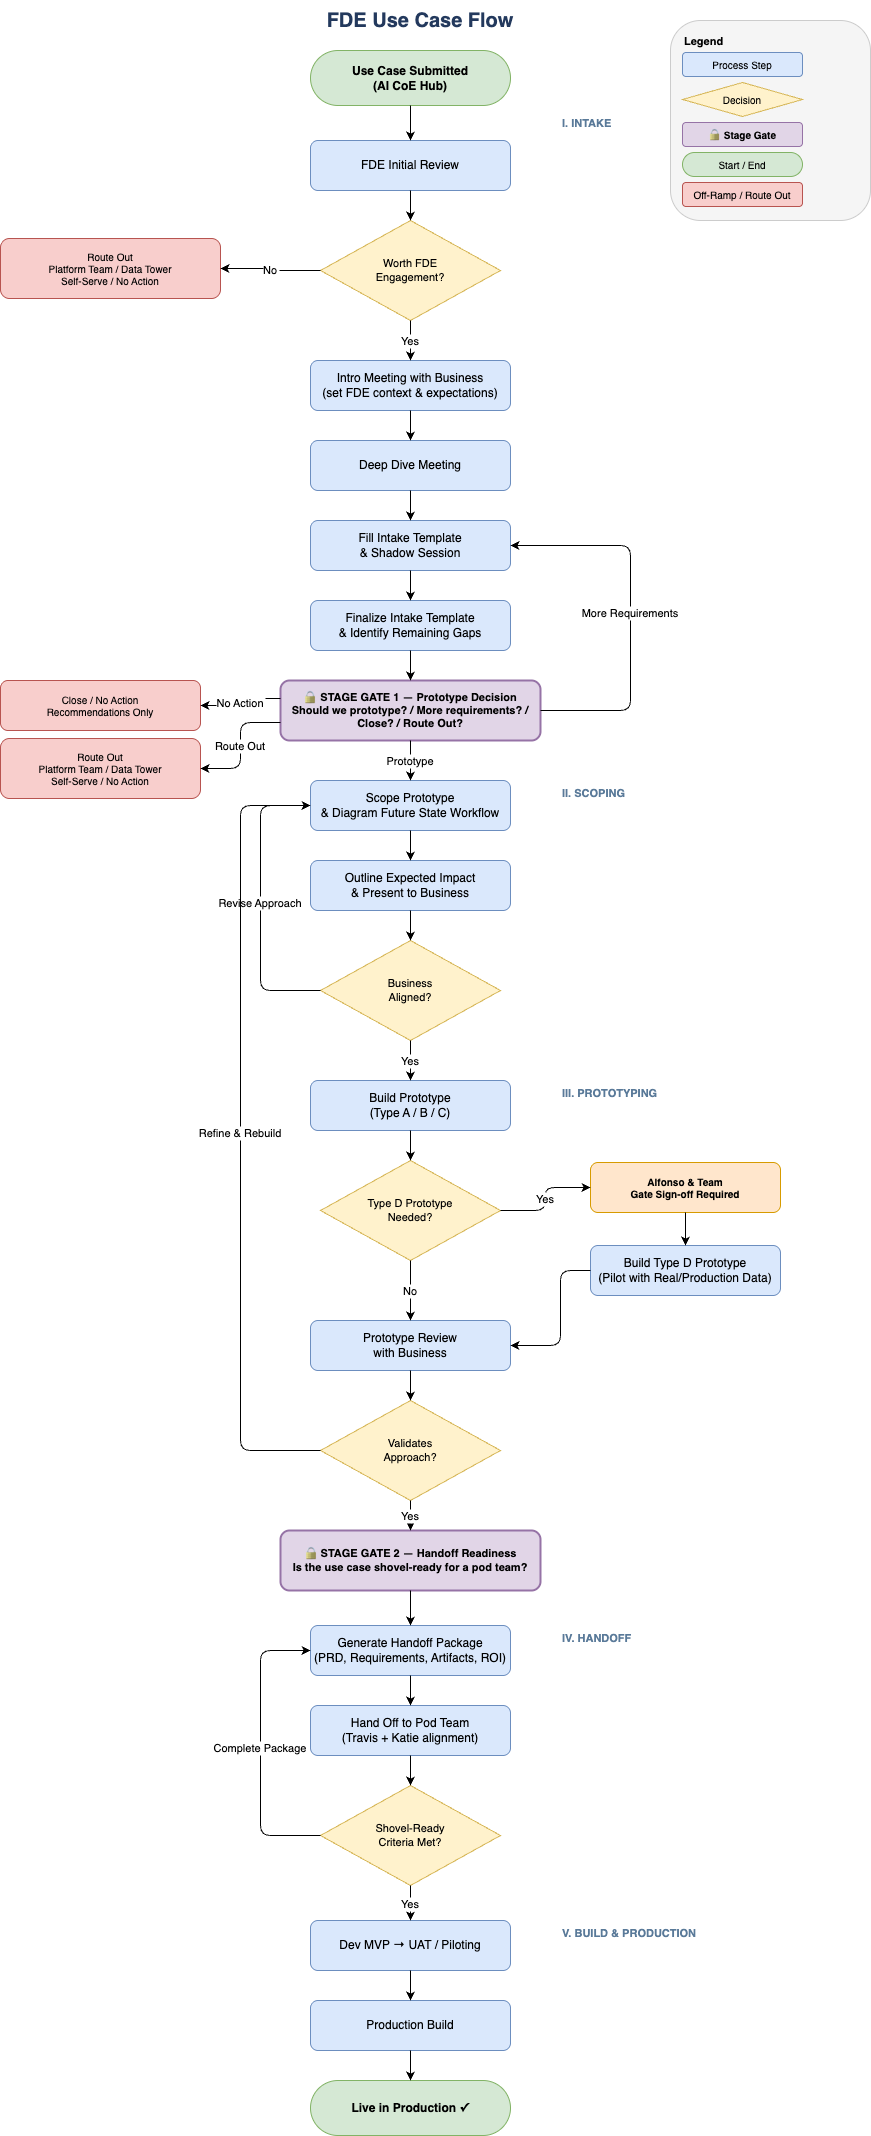

The diagram above was exported from draw.io. Its source (the exported page's mxGraphModel, read from the mxfile embedded in the PNG):
<mxGraphModel dx="594" dy="601" grid="1" gridSize="10" guides="1" tooltips="1" connect="1" arrows="1" fold="1" page="1" pageScale="1" pageWidth="1100" pageHeight="2300" math="0" shadow="0">
  <root>
    <mxCell id="0" />
    <mxCell id="1" parent="0" />
    <mxCell id="title" value="FDE Use Case Flow" style="text;html=1;strokeColor=none;fillColor=none;align=center;verticalAlign=middle;whiteSpace=wrap;rounded=0;fontSize=20;fontStyle=1;fontColor=#23395d;" parent="1" vertex="1">
      <mxGeometry x="270" y="10" width="360" height="40" as="geometry" />
    </mxCell>
    <mxCell id="leg-bg" value="" style="rounded=1;whiteSpace=wrap;html=1;fillColor=#f5f5f5;strokeColor=#cccccc;" parent="1" vertex="1">
      <mxGeometry x="700" y="30" width="200" height="200" as="geometry" />
    </mxCell>
    <mxCell id="leg-title" value="Legend" style="text;html=1;strokeColor=none;fillColor=none;align=left;fontStyle=1;fontSize=11;" parent="1" vertex="1">
      <mxGeometry x="712" y="38" width="80" height="20" as="geometry" />
    </mxCell>
    <mxCell id="leg-proc" value="Process Step" style="rounded=1;whiteSpace=wrap;html=1;fillColor=#dae8fc;strokeColor=#6c8ebf;fontSize=10;" parent="1" vertex="1">
      <mxGeometry x="712" y="62" width="120" height="24" as="geometry" />
    </mxCell>
    <mxCell id="leg-gate" value="Decision" style="rhombus;whiteSpace=wrap;html=1;fillColor=#fff2cc;strokeColor=#d6b656;fontSize=10;" parent="1" vertex="1">
      <mxGeometry x="712" y="92" width="120" height="34" as="geometry" />
    </mxCell>
    <mxCell id="leg-sg" value="🔒 Stage Gate" style="rounded=1;whiteSpace=wrap;html=1;fillColor=#e1d5e7;strokeColor=#9673a6;fontStyle=1;fontSize=10;" parent="1" vertex="1">
      <mxGeometry x="712" y="132" width="120" height="24" as="geometry" />
    </mxCell>
    <mxCell id="leg-se" value="Start / End" style="rounded=1;whiteSpace=wrap;html=1;fillColor=#d5e8d4;strokeColor=#82b366;fontSize=10;arcSize=50;" parent="1" vertex="1">
      <mxGeometry x="712" y="162" width="120" height="24" as="geometry" />
    </mxCell>
    <mxCell id="leg-off" value="Off-Ramp / Route Out" style="rounded=1;whiteSpace=wrap;html=1;fillColor=#f8cecc;strokeColor=#b85450;fontSize=10;" parent="1" vertex="1">
      <mxGeometry x="712" y="192" width="120" height="24" as="geometry" />
    </mxCell>
    <mxCell id="sect1" value="I.  INTAKE" style="text;html=1;strokeColor=none;fillColor=none;align=left;fontStyle=1;fontSize=11;fontColor=#5a7a99;" parent="1" vertex="1">
      <mxGeometry x="590" y="120" width="100" height="20" as="geometry" />
    </mxCell>
    <mxCell id="n-start" value="Use Case Submitted&#10;(AI CoE Hub)" style="rounded=1;whiteSpace=wrap;html=1;fillColor=#d5e8d4;strokeColor=#82b366;fontSize=12;fontStyle=1;arcSize=50;" parent="1" vertex="1">
      <mxGeometry x="340" y="60" width="200" height="55" as="geometry" />
    </mxCell>
    <mxCell id="n-review" value="FDE Initial Review" style="rounded=1;whiteSpace=wrap;html=1;fillColor=#dae8fc;strokeColor=#6c8ebf;" parent="1" vertex="1">
      <mxGeometry x="340" y="150" width="200" height="50" as="geometry" />
    </mxCell>
    <mxCell id="g-worth" value="Worth FDE&#10;Engagement?" style="rhombus;whiteSpace=wrap;html=1;fillColor=#fff2cc;strokeColor=#d6b656;fontSize=11;" parent="1" vertex="1">
      <mxGeometry x="350" y="230" width="180" height="100" as="geometry" />
    </mxCell>
    <mxCell id="off-route" value="Route Out&#10;Platform Team / Data Tower&#10;Self-Serve / No Action" style="rounded=1;whiteSpace=wrap;html=1;fillColor=#f8cecc;strokeColor=#b85450;fontSize=10;" parent="1" vertex="1">
      <mxGeometry x="30" y="248" width="220" height="60" as="geometry" />
    </mxCell>
    <mxCell id="n-intro" value="Intro Meeting with Business&#10;(set FDE context &amp; expectations)" style="rounded=1;whiteSpace=wrap;html=1;fillColor=#dae8fc;strokeColor=#6c8ebf;" parent="1" vertex="1">
      <mxGeometry x="340" y="370" width="200" height="50" as="geometry" />
    </mxCell>
    <mxCell id="n-deepdive" value="Deep Dive Meeting" style="rounded=1;whiteSpace=wrap;html=1;fillColor=#dae8fc;strokeColor=#6c8ebf;" parent="1" vertex="1">
      <mxGeometry x="340" y="450" width="200" height="50" as="geometry" />
    </mxCell>
    <mxCell id="n-shadow" value="Fill Intake Template&#10;&amp; Shadow Session" style="rounded=1;whiteSpace=wrap;html=1;fillColor=#dae8fc;strokeColor=#6c8ebf;" parent="1" vertex="1">
      <mxGeometry x="340" y="530" width="200" height="50" as="geometry" />
    </mxCell>
    <mxCell id="n-finalize" value="Finalize Intake Template&#10;&amp; Identify Remaining Gaps" style="rounded=1;whiteSpace=wrap;html=1;fillColor=#dae8fc;strokeColor=#6c8ebf;" parent="1" vertex="1">
      <mxGeometry x="340" y="610" width="200" height="50" as="geometry" />
    </mxCell>
    <mxCell id="sg1" value="🔒  STAGE GATE 1 — Prototype Decision&#10;Should we prototype? / More requirements? / Close? / Route Out?" style="rounded=1;whiteSpace=wrap;html=1;fillColor=#e1d5e7;strokeColor=#9673a6;fontStyle=1;fontSize=11;strokeWidth=2;" parent="1" vertex="1">
      <mxGeometry x="310" y="690" width="260" height="60" as="geometry" />
    </mxCell>
    <mxCell id="off-close" value="Close / No Action&#10;Recommendations Only" style="rounded=1;whiteSpace=wrap;html=1;fillColor=#f8cecc;strokeColor=#b85450;fontSize=10;" parent="1" vertex="1">
      <mxGeometry x="30" y="690" width="200" height="50" as="geometry" />
    </mxCell>
    <mxCell id="off-sg1-route" value="Route Out&#10;Platform Team / Data Tower&#10;Self-Serve / No Action" style="rounded=1;whiteSpace=wrap;html=1;fillColor=#f8cecc;strokeColor=#b85450;fontSize=10;" parent="1" vertex="1">
      <mxGeometry x="30" y="748" width="200" height="60" as="geometry" />
    </mxCell>
    <mxCell id="sect2" value="II.  SCOPING" style="text;html=1;strokeColor=none;fillColor=none;align=left;fontStyle=1;fontSize=11;fontColor=#5a7a99;" parent="1" vertex="1">
      <mxGeometry x="590" y="790" width="110" height="20" as="geometry" />
    </mxCell>
    <mxCell id="n-scope" value="Scope Prototype&#10;&amp; Diagram Future State Workflow" style="rounded=1;whiteSpace=wrap;html=1;fillColor=#dae8fc;strokeColor=#6c8ebf;" parent="1" vertex="1">
      <mxGeometry x="340" y="790" width="200" height="50" as="geometry" />
    </mxCell>
    <mxCell id="n-impact" value="Outline Expected Impact&#10;&amp; Present to Business" style="rounded=1;whiteSpace=wrap;html=1;fillColor=#dae8fc;strokeColor=#6c8ebf;" parent="1" vertex="1">
      <mxGeometry x="340" y="870" width="200" height="50" as="geometry" />
    </mxCell>
    <mxCell id="g-aligned" value="Business&#10;Aligned?" style="rhombus;whiteSpace=wrap;html=1;fillColor=#fff2cc;strokeColor=#d6b656;fontSize=11;" parent="1" vertex="1">
      <mxGeometry x="350" y="950" width="180" height="100" as="geometry" />
    </mxCell>
    <mxCell id="sect3" value="III.  PROTOTYPING" style="text;html=1;strokeColor=none;fillColor=none;align=left;fontStyle=1;fontSize=11;fontColor=#5a7a99;" parent="1" vertex="1">
      <mxGeometry x="590" y="1090" width="140" height="20" as="geometry" />
    </mxCell>
    <mxCell id="n-proto" value="Build Prototype&#10;(Type A / B / C)" style="rounded=1;whiteSpace=wrap;html=1;fillColor=#dae8fc;strokeColor=#6c8ebf;" parent="1" vertex="1">
      <mxGeometry x="340" y="1090" width="200" height="50" as="geometry" />
    </mxCell>
    <mxCell id="g-typed" value="Type D Prototype&#10;Needed?" style="rhombus;whiteSpace=wrap;html=1;fillColor=#fff2cc;strokeColor=#d6b656;fontSize=11;" parent="1" vertex="1">
      <mxGeometry x="350" y="1170" width="180" height="100" as="geometry" />
    </mxCell>
    <mxCell id="n-signoff" value="Alfonso &amp; Team&#10;Gate Sign-off Required" style="rounded=1;whiteSpace=wrap;html=1;fillColor=#ffe6cc;strokeColor=#d79b00;fontStyle=1;fontSize=10;" parent="1" vertex="1">
      <mxGeometry x="620" y="1172" width="190" height="50" as="geometry" />
    </mxCell>
    <mxCell id="n-typed" value="Build Type D Prototype&#10;(Pilot with Real/Production Data)" style="rounded=1;whiteSpace=wrap;html=1;fillColor=#dae8fc;strokeColor=#6c8ebf;" parent="1" vertex="1">
      <mxGeometry x="620" y="1255" width="190" height="50" as="geometry" />
    </mxCell>
    <mxCell id="n-review2" value="Prototype Review&#10;with Business" style="rounded=1;whiteSpace=wrap;html=1;fillColor=#dae8fc;strokeColor=#6c8ebf;" parent="1" vertex="1">
      <mxGeometry x="340" y="1330" width="200" height="50" as="geometry" />
    </mxCell>
    <mxCell id="g-validates" value="Validates&#10;Approach?" style="rhombus;whiteSpace=wrap;html=1;fillColor=#fff2cc;strokeColor=#d6b656;fontSize=11;" parent="1" vertex="1">
      <mxGeometry x="350" y="1410" width="180" height="100" as="geometry" />
    </mxCell>
    <mxCell id="sg2" value="🔒  STAGE GATE 2 — Handoff Readiness&#10;Is the use case shovel-ready for a pod team?" style="rounded=1;whiteSpace=wrap;html=1;fillColor=#e1d5e7;strokeColor=#9673a6;fontStyle=1;fontSize=11;strokeWidth=2;" parent="1" vertex="1">
      <mxGeometry x="310" y="1540" width="260" height="60" as="geometry" />
    </mxCell>
    <mxCell id="sect4" value="IV.  HANDOFF" style="text;html=1;strokeColor=none;fillColor=none;align=left;fontStyle=1;fontSize=11;fontColor=#5a7a99;" parent="1" vertex="1">
      <mxGeometry x="590" y="1635" width="110" height="20" as="geometry" />
    </mxCell>
    <mxCell id="n-handoffpkg" value="Generate Handoff Package&#10;(PRD, Requirements, Artifacts, ROI)" style="rounded=1;whiteSpace=wrap;html=1;fillColor=#dae8fc;strokeColor=#6c8ebf;" parent="1" vertex="1">
      <mxGeometry x="340" y="1635" width="200" height="50" as="geometry" />
    </mxCell>
    <mxCell id="n-handoff" value="Hand Off to Pod Team&#10;(Travis + Katie alignment)" style="rounded=1;whiteSpace=wrap;html=1;fillColor=#dae8fc;strokeColor=#6c8ebf;" parent="1" vertex="1">
      <mxGeometry x="340" y="1715" width="200" height="50" as="geometry" />
    </mxCell>
    <mxCell id="g-shovel" value="Shovel-Ready&#10;Criteria Met?" style="rhombus;whiteSpace=wrap;html=1;fillColor=#fff2cc;strokeColor=#d6b656;fontSize=11;" parent="1" vertex="1">
      <mxGeometry x="350" y="1795" width="180" height="100" as="geometry" />
    </mxCell>
    <mxCell id="sect5" value="V.  BUILD &amp; PRODUCTION" style="text;html=1;strokeColor=none;fillColor=none;align=left;fontStyle=1;fontSize=11;fontColor=#5a7a99;" parent="1" vertex="1">
      <mxGeometry x="590" y="1930" width="200" height="20" as="geometry" />
    </mxCell>
    <mxCell id="n-devmvp" value="Dev MVP → UAT / Piloting" style="rounded=1;whiteSpace=wrap;html=1;fillColor=#dae8fc;strokeColor=#6c8ebf;" parent="1" vertex="1">
      <mxGeometry x="340" y="1930" width="200" height="50" as="geometry" />
    </mxCell>
    <mxCell id="n-prod" value="Production Build" style="rounded=1;whiteSpace=wrap;html=1;fillColor=#dae8fc;strokeColor=#6c8ebf;" parent="1" vertex="1">
      <mxGeometry x="340" y="2010" width="200" height="50" as="geometry" />
    </mxCell>
    <mxCell id="n-end" value="Live in Production ✓" style="rounded=1;whiteSpace=wrap;html=1;fillColor=#d5e8d4;strokeColor=#82b366;fontSize=12;fontStyle=1;arcSize=50;" parent="1" vertex="1">
      <mxGeometry x="340" y="2090" width="200" height="55" as="geometry" />
    </mxCell>
    <mxCell id="e-start-review" style="edgeStyle=orthogonalEdgeStyle;" parent="1" source="n-start" target="n-review" edge="1">
      <mxGeometry relative="1" as="geometry" />
    </mxCell>
    <mxCell id="e-review-gworth" style="edgeStyle=orthogonalEdgeStyle;" parent="1" source="n-review" target="g-worth" edge="1">
      <mxGeometry relative="1" as="geometry" />
    </mxCell>
    <mxCell id="e-gworth-off" value="No" style="edgeStyle=orthogonalEdgeStyle;exitX=0;exitY=0.5;exitDx=0;exitDy=0;entryX=1;entryY=0.5;entryDx=0;entryDy=0;" parent="1" source="g-worth" target="off-route" edge="1">
      <mxGeometry relative="1" as="geometry" />
    </mxCell>
    <mxCell id="e-gworth-intro" value="Yes" style="edgeStyle=orthogonalEdgeStyle;exitX=0.5;exitY=1;exitDx=0;exitDy=0;" parent="1" source="g-worth" target="n-intro" edge="1">
      <mxGeometry relative="1" as="geometry" />
    </mxCell>
    <mxCell id="e-intro-deepdive" style="edgeStyle=orthogonalEdgeStyle;" parent="1" source="n-intro" target="n-deepdive" edge="1">
      <mxGeometry relative="1" as="geometry" />
    </mxCell>
    <mxCell id="e-deepdive-shadow" style="edgeStyle=orthogonalEdgeStyle;" parent="1" source="n-deepdive" target="n-shadow" edge="1">
      <mxGeometry relative="1" as="geometry" />
    </mxCell>
    <mxCell id="e-shadow-finalize" style="edgeStyle=orthogonalEdgeStyle;" parent="1" source="n-shadow" target="n-finalize" edge="1">
      <mxGeometry relative="1" as="geometry" />
    </mxCell>
    <mxCell id="e-finalize-sg1" style="edgeStyle=orthogonalEdgeStyle;" parent="1" source="n-finalize" target="sg1" edge="1">
      <mxGeometry relative="1" as="geometry" />
    </mxCell>
    <mxCell id="e-sg1-close" value="No Action" style="edgeStyle=orthogonalEdgeStyle;exitX=0;exitY=0.3;exitDx=0;exitDy=0;entryX=1;entryY=0.5;entryDx=0;entryDy=0;" parent="1" source="sg1" target="off-close" edge="1">
      <mxGeometry relative="1" as="geometry" />
    </mxCell>
    <mxCell id="e-sg1-route" value="Route Out" style="edgeStyle=orthogonalEdgeStyle;exitX=0;exitY=0.7;exitDx=0;exitDy=0;entryX=1;entryY=0.5;entryDx=0;entryDy=0;" parent="1" source="sg1" target="off-sg1-route" edge="1">
      <mxGeometry relative="1" as="geometry" />
    </mxCell>
    <mxCell id="e-sg1-shadow" value="More Requirements" style="edgeStyle=orthogonalEdgeStyle;exitX=1;exitY=0.5;exitDx=0;exitDy=0;entryX=1;entryY=0.5;entryDx=0;entryDy=0;" parent="1" source="sg1" target="n-shadow" edge="1">
      <mxGeometry relative="1" as="geometry">
        <Array as="points">
          <mxPoint x="660" y="720" />
          <mxPoint x="660" y="555" />
        </Array>
      </mxGeometry>
    </mxCell>
    <mxCell id="e-sg1-scope" value="Prototype" style="edgeStyle=orthogonalEdgeStyle;exitX=0.5;exitY=1;exitDx=0;exitDy=0;" parent="1" source="sg1" target="n-scope" edge="1">
      <mxGeometry relative="1" as="geometry" />
    </mxCell>
    <mxCell id="e-scope-impact" style="edgeStyle=orthogonalEdgeStyle;" parent="1" source="n-scope" target="n-impact" edge="1">
      <mxGeometry relative="1" as="geometry" />
    </mxCell>
    <mxCell id="e-impact-galigned" style="edgeStyle=orthogonalEdgeStyle;" parent="1" source="n-impact" target="g-aligned" edge="1">
      <mxGeometry relative="1" as="geometry" />
    </mxCell>
    <mxCell id="e-galigned-scope" value="Revise Approach" style="edgeStyle=orthogonalEdgeStyle;exitX=0;exitY=0.5;exitDx=0;exitDy=0;entryX=0;entryY=0.5;entryDx=0;entryDy=0;" parent="1" source="g-aligned" target="n-scope" edge="1">
      <mxGeometry relative="1" as="geometry">
        <Array as="points">
          <mxPoint x="290" y="1000" />
          <mxPoint x="290" y="815" />
        </Array>
      </mxGeometry>
    </mxCell>
    <mxCell id="e-galigned-proto" value="Yes" style="edgeStyle=orthogonalEdgeStyle;exitX=0.5;exitY=1;exitDx=0;exitDy=0;" parent="1" source="g-aligned" target="n-proto" edge="1">
      <mxGeometry relative="1" as="geometry" />
    </mxCell>
    <mxCell id="e-proto-gtyped" style="edgeStyle=orthogonalEdgeStyle;" parent="1" source="n-proto" target="g-typed" edge="1">
      <mxGeometry relative="1" as="geometry" />
    </mxCell>
    <mxCell id="e-gtyped-signoff" value="Yes" style="edgeStyle=orthogonalEdgeStyle;exitX=1;exitY=0.5;exitDx=0;exitDy=0;entryX=0;entryY=0.5;entryDx=0;entryDy=0;" parent="1" source="g-typed" target="n-signoff" edge="1">
      <mxGeometry relative="1" as="geometry" />
    </mxCell>
    <mxCell id="e-signoff-typed" style="edgeStyle=orthogonalEdgeStyle;" parent="1" source="n-signoff" target="n-typed" edge="1">
      <mxGeometry relative="1" as="geometry" />
    </mxCell>
    <mxCell id="e-typed-review2" style="edgeStyle=orthogonalEdgeStyle;exitX=0;exitY=0.5;exitDx=0;exitDy=0;entryX=1;entryY=0.5;entryDx=0;entryDy=0;" parent="1" source="n-typed" target="n-review2" edge="1">
      <mxGeometry relative="1" as="geometry">
        <Array as="points">
          <mxPoint x="590" y="1280" />
          <mxPoint x="590" y="1355" />
        </Array>
      </mxGeometry>
    </mxCell>
    <mxCell id="e-gtyped-review2" value="No" style="edgeStyle=orthogonalEdgeStyle;exitX=0.5;exitY=1;exitDx=0;exitDy=0;" parent="1" source="g-typed" target="n-review2" edge="1">
      <mxGeometry relative="1" as="geometry" />
    </mxCell>
    <mxCell id="e-review2-gval" style="edgeStyle=orthogonalEdgeStyle;" parent="1" source="n-review2" target="g-validates" edge="1">
      <mxGeometry relative="1" as="geometry" />
    </mxCell>
    <mxCell id="e-gval-scope" value="Refine &amp; Rebuild" style="edgeStyle=orthogonalEdgeStyle;exitX=0;exitY=0.5;exitDx=0;exitDy=0;entryX=0;entryY=0.5;entryDx=0;entryDy=0;" parent="1" source="g-validates" target="n-scope" edge="1">
      <mxGeometry relative="1" as="geometry">
        <Array as="points">
          <mxPoint x="270" y="1460" />
          <mxPoint x="270" y="815" />
        </Array>
      </mxGeometry>
    </mxCell>
    <mxCell id="e-gval-sg2" value="Yes" style="edgeStyle=orthogonalEdgeStyle;exitX=0.5;exitY=1;exitDx=0;exitDy=0;" parent="1" source="g-validates" target="sg2" edge="1">
      <mxGeometry relative="1" as="geometry" />
    </mxCell>
    <mxCell id="e-sg2-handoffpkg" style="edgeStyle=orthogonalEdgeStyle;" parent="1" source="sg2" target="n-handoffpkg" edge="1">
      <mxGeometry relative="1" as="geometry" />
    </mxCell>
    <mxCell id="e-handoffpkg-handoff" style="edgeStyle=orthogonalEdgeStyle;" parent="1" source="n-handoffpkg" target="n-handoff" edge="1">
      <mxGeometry relative="1" as="geometry" />
    </mxCell>
    <mxCell id="e-handoff-gshovel" style="edgeStyle=orthogonalEdgeStyle;" parent="1" source="n-handoff" target="g-shovel" edge="1">
      <mxGeometry relative="1" as="geometry" />
    </mxCell>
    <mxCell id="e-gshovel-handoffpkg" value="Complete Package" style="edgeStyle=orthogonalEdgeStyle;exitX=0;exitY=0.5;exitDx=0;exitDy=0;entryX=0;entryY=0.5;entryDx=0;entryDy=0;" parent="1" source="g-shovel" target="n-handoffpkg" edge="1">
      <mxGeometry relative="1" as="geometry">
        <Array as="points">
          <mxPoint x="290" y="1845" />
          <mxPoint x="290" y="1660" />
        </Array>
      </mxGeometry>
    </mxCell>
    <mxCell id="e-gshovel-dev" value="Yes" style="edgeStyle=orthogonalEdgeStyle;exitX=0.5;exitY=1;exitDx=0;exitDy=0;" parent="1" source="g-shovel" target="n-devmvp" edge="1">
      <mxGeometry relative="1" as="geometry" />
    </mxCell>
    <mxCell id="e-dev-prod" style="edgeStyle=orthogonalEdgeStyle;" parent="1" source="n-devmvp" target="n-prod" edge="1">
      <mxGeometry relative="1" as="geometry" />
    </mxCell>
    <mxCell id="e-prod-end" style="edgeStyle=orthogonalEdgeStyle;" parent="1" source="n-prod" target="n-end" edge="1">
      <mxGeometry relative="1" as="geometry" />
    </mxCell>
  </root>
</mxGraphModel>